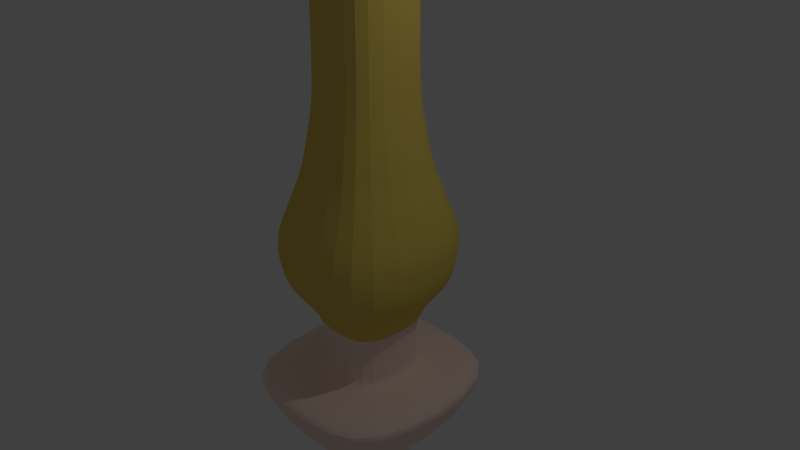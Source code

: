 # Source: Lamp.blend  (saved by Blender 2.78.0; exported with 4.5.12 LTS)
import bpy
from mathutils import Matrix  # noqa: F401  (used for matrix-valued properties, if any)

bpy.ops.wm.read_factory_settings(use_empty=True)
scene = bpy.context.scene
scene.name = 'Scene'

# ---- collections
col_collection_1 = bpy.data.collections.new('Collection 1'); scene.collection.children.link(col_collection_1)

# ---- materials (node trees are filled in below, after node groups)
mat_material = bpy.data.materials.new('Material')
mat_material.alpha_threshold = 0.0
mat_material.use_transparent_shadow = False
mat_material.diffuse_color = (1.0, 0.7794, 0.681, 1.0)
mat_material.roughness = 0.5
mat_material.line_color = (0.0, 0.0, 0.0, 1.0)
mat_material_001 = bpy.data.materials.new('Material.001')
mat_material_001.alpha_threshold = 0.0
mat_material_001.use_transparent_shadow = False
mat_material_001.diffuse_color = (0.8, 0.6044, 0.1222, 1.0)
mat_material_001.roughness = 0.5

# ---- material node trees

# ---- world
world_world = bpy.data.worlds.new('World'); scene.world = world_world
world_world.color = (0.05088, 0.05088, 0.05088)
world_world.use_sun_shadow = False
world_world.sun_shadow_jitter_overblur = 0.0
world_world.cycles.sampling_method = 'MANUAL'

# ---- cameras
cam_camera = bpy.data.cameras.new('Camera')
cam_camera.clip_end = 100.0
cam_camera.lens = 35.0
cam_camera.sensor_width = 32.0
cam_camera.sensor_height = 18.0
cam_camera.ortho_scale = 7.314
cam_camera.dof.focus_distance = 0.0
cam_camera.dof.aperture_fstop = 128.0

# ---- lights
light_lamp = bpy.data.lights.new('Lamp', 'POINT')
light_lamp.transmission_factor = 0.0
light_lamp.cutoff_distance = 30.0
light_lamp.energy = 100.0
light_lamp.shadow_buffer_clip_start = 1.001
light_lamp.shadow_soft_size = 0.1
light_lamp.shadow_maximum_resolution = 0.006
light_lamp.use_absolute_resolution = True

# ---- meshes
me_cube = bpy.data.meshes.new('Cube')
me_cube.from_pydata([(0.5466, 0.5567, -0.8628), (0.5466, -0.5414, -0.8628), (0.8247, 0.8217, 1.0), (0.8247, -0.8115, 1.0), (1.788e-07, 0.5567, -0.8628), (0.0, -0.5414, -0.8628), (0.0, 0.8217, 1.0), (0.0, -0.8115, 1.0), (1.058, 1.071, 0.0), (1.058, -1.061, 0.0), (2.086e-07, 1.071, 0.0), (-2.682e-07, -1.061, 0.0), (-1.341e-07, -0.8726, -0.5), (0.8831, 0.8675, -0.5006), (0.8831, -0.8726, -0.5006), (1.937e-07, 0.8675, -0.5), (1.007, 1.0, -0.2503), (1.007, -1.0, -0.2503), (2.012e-07, 1.0, -0.25), (-2.012e-07, -1.0, -0.25), (1.058, 1.066, 0.3577), (1.058, -1.056, 0.3577), (2.193e-07, 1.066, 0.3577), (-3.642e-07, -1.056, 0.3577), (0.9351, 0.9287, 0.6789), (0.9351, -0.9338, 0.6789), (2.288e-07, 0.9287, 0.6789), (-4.503e-07, -0.9338, 0.6789), (0.7242, 0.7319, 1.26), (0.7242, -0.7217, 1.26), (0.0, 0.7319, 1.26), (0.0, -0.7217, 1.26), (0.6374, 0.6469, 1.777), (0.6374, -0.6367, 1.777), (0.0, 0.6469, 1.777), (0.0, -0.6367, 1.777), (0.5836, 0.5933, 2.068), (0.5836, -0.5831, 2.068), (0.0, 0.5933, 2.068), (0.0, -0.5831, 2.068), (0.5775, 0.5739, 2.712), (0.5775, -0.5637, 2.712), (0.0, 0.5739, 2.712), (0.0, -0.5637, 2.712), (0.5775, 0.5739, 3.346), (0.5775, -0.5637, 3.346), (0.0, 0.5739, 3.346), (0.0, -0.5637, 3.346), (0.5775, 0.5739, 3.798), (0.5775, -0.5637, 3.798), (0.0, 0.5739, 3.798), (0.0, -0.5637, 3.798), (0.5775, 0.5739, 4.161), (0.5775, -0.5637, 4.161), (0.0, 0.5739, 4.161), (0.0, -0.5637, 4.161), (0.5775, 0.5739, 4.31), (0.5775, -0.5637, 4.31), (0.0, 0.5739, 4.31), (0.0, -0.5637, 4.31), (0.5775, 0.5739, 4.603), (0.5775, -0.5637, 4.603), (0.0, 0.5739, 4.603), (0.0, -0.5637, 4.603), (0.5466, 0.5567, -1.577), (0.5466, -0.5414, -1.577), (0.0, 0.5567, -1.577), (0.0, -0.5414, -1.577), (0.5466, 0.5567, -1.681), (0.5466, -0.5414, -1.681), (0.0, 0.5567, -1.681), (0.0, -0.5414, -1.681), (1.379, 1.41, -1.681), (1.379, -1.395, -1.681), (0.0, 1.41, -1.681), (0.0, -1.395, -1.681), (1.379, 1.366, -1.879), (1.379, -1.351, -1.879), (0.0, 1.366, -1.879), (0.0, -1.351, -1.879), (1.279, 1.275, -2.086), (1.279, -1.26, -2.086), (0.0, 1.275, -2.086), (0.0, -1.26, -2.086), (1.12, 1.144, -2.352), (1.12, -1.128, -2.352), (0.0, 1.144, -2.352), (0.0, -1.128, -2.352), (0.904, 0.9253, -2.594), (0.904, -0.91, -2.594), (0.0, 0.9253, -2.594), (0.0, -0.91, -2.594), (0.5132, 0.5113, -2.76), (0.5132, -0.496, -2.76), (0.0, 0.5113, -2.76), (0.0, -0.496, -2.76), (0.3196, 0.3144, -2.789), (0.3196, -0.2991, -2.789), (0.0, 0.3144, -2.789), (0.0, -0.2991, -2.789), (0.2625, 0.2669, -2.892), (0.2625, -0.2516, -2.892), (0.0, 0.2669, -2.892), (0.0, -0.2516, -2.892), (0.1833, 0.1818, -2.985), (0.1833, -0.1665, -2.985), (0.0, 0.1818, -2.985), (0.0, -0.1665, -2.985), (0.221, 0.2283, -3.092), (0.221, -0.213, -3.092), (0.0, 0.2283, -3.092), (0.0, -0.213, -3.092), (0.2349, 0.2522, -3.199), (0.2349, -0.2369, -3.199), (0.0, 0.2522, -3.199), (0.0, -0.2369, -3.199), (0.255, 0.2649, -3.306), (0.255, -0.2497, -3.306), (0.0, 0.2649, -3.306), (0.0, -0.2497, -3.306), (0.5677, 0.412, -3.479), (0.5677, -0.3967, -3.479), (0.0, 0.412, -3.479), (0.0, -0.3967, -3.479), (0.7158, 0.623, -3.639), (0.7158, -0.6077, -3.639), (0.0, 0.623, -3.639), (0.0, -0.6077, -3.639), (0.8479, 0.85, -3.8), (0.8479, -0.8347, -3.8), (0.0, 0.85, -3.8), (0.0, -0.8347, -3.8), (0.9305, 1.014, -3.99), (0.9305, -0.9988, -3.99), (0.0, 1.014, -3.99), (0.0, -0.9988, -3.99), (1.012, 1.191, -4.158), (1.012, -1.176, -4.158), (0.0, 1.191, -4.158), (0.0, -1.176, -4.158), (0.4132, 0.2502, 4.603), (0.4132, -0.24, 4.603), (0.0, 0.2502, 4.603), (0.0, -0.24, 4.603), (0.6438, 0.553, 0.893), (0.6438, -0.5428, 0.893), (0.0, 0.553, 0.893), (0.0, -0.5428, 0.893), (0.8656, 0.9661, 0.3961), (0.8656, -0.9559, 0.3961), (0.0, 0.9661, 0.3961), (0.0, -0.9559, 0.3961), (0.679, 0.5726, -0.6147), (0.679, -0.5624, -0.6147), (0.0, 0.5726, -0.6147), (0.0, -0.5624, -0.6147)], [], [(24, 2, 3, 25), (13, 0, 4, 15), (25, 3, 7, 27), (7, 3, 29, 31), (0, 1, 65, 64), (17, 9, 11, 19), (20, 8, 10, 22), (16, 8, 9, 17), (0, 13, 14, 1), (1, 14, 12, 5), (16, 13, 15, 18), (8, 16, 18, 10), (13, 16, 17, 14), (14, 17, 19, 12), (24, 20, 22, 26), (9, 21, 23, 11), (8, 20, 21, 9), (2, 24, 26, 6), (21, 25, 27, 23), (20, 24, 25, 21), (31, 29, 33, 35), (3, 2, 28, 29), (2, 6, 30, 28), (32, 34, 38, 36), (29, 28, 32, 33), (28, 30, 34, 32), (36, 38, 42, 40), (35, 33, 37, 39), (33, 32, 36, 37), (40, 42, 46, 44), (39, 37, 41, 43), (37, 36, 40, 41), (47, 45, 49, 51), (43, 41, 45, 47), (41, 40, 44, 45), (51, 49, 53, 55), (45, 44, 48, 49), (44, 46, 50, 48), (55, 53, 57, 59), (49, 48, 52, 53), (48, 50, 54, 52), (56, 58, 62, 60), (53, 52, 56, 57), (52, 54, 58, 56), (60, 62, 142, 140), (59, 57, 61, 63), (57, 56, 60, 61), (64, 65, 69, 68), (1, 5, 67, 65), (4, 0, 64, 66), (69, 71, 75, 73), (66, 64, 68, 70), (65, 67, 71, 69), (73, 75, 79, 77), (68, 69, 73, 72), (70, 68, 72, 74), (78, 76, 80, 82), (72, 73, 77, 76), (74, 72, 76, 78), (82, 80, 84, 86), (77, 79, 83, 81), (76, 77, 81, 80), (86, 84, 88, 90), (81, 83, 87, 85), (80, 81, 85, 84), (89, 91, 95, 93), (85, 87, 91, 89), (84, 85, 89, 88), (93, 95, 99, 97), (88, 89, 93, 92), (90, 88, 92, 94), (97, 99, 103, 101), (92, 93, 97, 96), (94, 92, 96, 98), (102, 100, 104, 106), (96, 97, 101, 100), (98, 96, 100, 102), (106, 104, 108, 110), (101, 103, 107, 105), (100, 101, 105, 104), (108, 109, 113, 112), (105, 107, 111, 109), (104, 105, 109, 108), (113, 115, 119, 117), (110, 108, 112, 114), (109, 111, 115, 113), (117, 119, 123, 121), (112, 113, 117, 116), (114, 112, 116, 118), (122, 120, 124, 126), (116, 117, 121, 120), (118, 116, 120, 122), (126, 124, 128, 130), (121, 123, 127, 125), (120, 121, 125, 124), (130, 128, 132, 134), (125, 127, 131, 129), (124, 125, 129, 128), (133, 135, 139, 137), (129, 131, 135, 133), (128, 129, 133, 132), (136, 137, 139, 138), (132, 133, 137, 136), (134, 132, 136, 138), (143, 141, 145, 147), (63, 61, 141, 143), (61, 60, 140, 141), (144, 146, 150, 148), (141, 140, 144, 145), (140, 142, 146, 144), (148, 150, 154, 152), (147, 145, 149, 151), (145, 144, 148, 149), (152, 154, 155, 153), (151, 149, 153, 155), (149, 148, 152, 153)])
me_cube.polygons.foreach_set('material_index', [1, 1, 1, 1, 0, 1, 1, 1, 1, 1, 1, 1, 1, 1, 1, 1, 1, 1, 1, 1, 1, 1, 1, 1, 1, 1, 1, 1, 1, 1, 1, 1, 1, 1, 1, 1, 1, 1, 1, 1, 1, 1, 1, 1, 1, 1, 1, 0, 0, 0, 0, 0, 0, 0, 0, 0, 0, 0, 0, 0, 0, 0, 0, 0, 0, 0, 0, 0, 0, 0, 0, 0, 0, 0, 0, 0, 0, 0, 0, 0, 0, 0, 0, 0, 0, 0, 0, 0, 0, 0, 0, 0, 0, 0, 0, 0, 0, 0, 0, 0, 0, 0, 0, 0, 1, 1, 1, 1, 1, 1, 1, 1, 1, 1, 1, 1])
me_cube.materials.append(mat_material)
me_cube.materials.append(mat_material_001)
me_cube.use_remesh_preserve_volume = False
me_cube.use_remesh_preserve_attributes = False
me_cube.use_mirror_vertex_groups = False
me_cube.update()

# ---- objects
ob_cube = bpy.data.objects.new('Cube', me_cube)
ob_lamp = bpy.data.objects.new('Lamp', light_lamp)
ob_camera = bpy.data.objects.new('Camera', cam_camera)

# ---- transforms, parenting, visibility, modifiers, constraints
ob_cube.location = (0.0, 0.0, 0.0)
ob_cube.lock_rotations_4d = False
ob_cube.empty_display_type = 'ARROWS'
ob_cube.lineart.crease_threshold = 0.0
_m = ob_cube.modifiers.new('Mirror', 'MIRROR')
_m.use_clip = True
_m = ob_cube.modifiers.new('Subsurf', 'SUBSURF')
_m.uv_smooth = 'PRESERVE_CORNERS'
_m.quality = 2
_m.show_only_control_edges = False
ob_lamp.location = (4.076, 1.005, 5.904)
ob_lamp.rotation_euler = (0.6503, 0.05522, 1.866)
ob_lamp.lock_rotations_4d = False
ob_lamp.empty_display_type = 'ARROWS'
ob_lamp.color = (0.0, 0.0, 0.0, 0.0)
ob_lamp.lineart.crease_threshold = 0.0
ob_camera.location = (7.481, -6.508, 5.344)
ob_camera.rotation_euler = (1.109, 0.0, 0.8149)
ob_camera.lock_rotations_4d = False
ob_camera.empty_display_type = 'ARROWS'
ob_camera.color = (0.0, 0.0, 0.0, 0.0)
ob_camera.display_type = 'WIRE'
ob_camera.lineart.crease_threshold = 0.0

# ---- collection membership
col_collection_1.objects.link(ob_cube)
col_collection_1.objects.link(ob_lamp)
col_collection_1.objects.link(ob_camera)

# ---- scene / render settings (as saved in the file)
scene.camera = ob_camera
scene.frame_start = 1; scene.frame_end = 250; scene.frame_set(1)
scene.render.engine = 'BLENDER_EEVEE_NEXT'
scene.render.resolution_percentage = 50
scene.render.dither_intensity = 0.0
scene.cycles.use_denoising = False
scene.cycles.samples = 128
scene.cycles.sampling_pattern = 'TABULATED_SOBOL'
scene.cycles.light_sampling_threshold = 0.0
scene.cycles.use_adaptive_sampling = False
scene.cycles.use_light_tree = False
scene.cycles.blur_glossy = 0.0
scene.cycles.sample_clamp_indirect = 0.0
scene.view_settings.view_transform = 'Standard'
bpy.context.view_layer.update()
